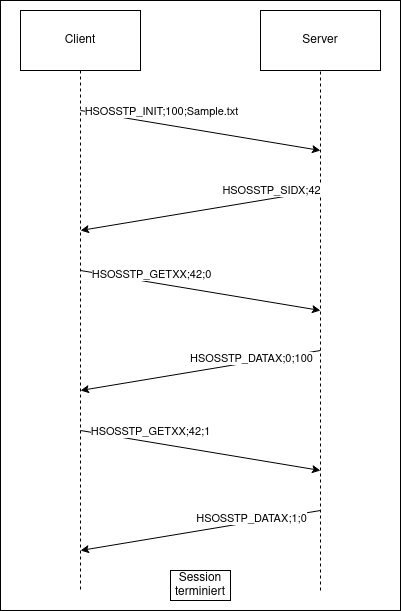

The diagram above was exported from draw.io. Its source (the exported page's mxGraphModel, read from the mxfile embedded in the PNG):
<mxGraphModel dx="1422" dy="780" grid="1" gridSize="10" guides="1" tooltips="1" connect="1" arrows="1" fold="1" page="1" pageScale="1" pageWidth="850" pageHeight="1100" math="0" shadow="0">
  <root>
    <mxCell id="0" />
    <mxCell id="1" parent="0" />
    <mxCell id="iyC7RALwAoHLMl9ornZZ-25" value="" style="rounded=0;whiteSpace=wrap;html=1;" vertex="1" parent="1">
      <mxGeometry x="20" y="10" width="400" height="610" as="geometry" />
    </mxCell>
    <mxCell id="iyC7RALwAoHLMl9ornZZ-1" value="Client" style="rounded=0;whiteSpace=wrap;html=1;" vertex="1" parent="1">
      <mxGeometry x="40" y="20" width="120" height="60" as="geometry" />
    </mxCell>
    <mxCell id="iyC7RALwAoHLMl9ornZZ-3" value="Server" style="rounded=0;whiteSpace=wrap;html=1;" vertex="1" parent="1">
      <mxGeometry x="280" y="20" width="120" height="60" as="geometry" />
    </mxCell>
    <mxCell id="iyC7RALwAoHLMl9ornZZ-6" value="" style="endArrow=classic;html=1;rounded=0;" edge="1" parent="1">
      <mxGeometry width="50" height="50" relative="1" as="geometry">
        <mxPoint x="100" y="120" as="sourcePoint" />
        <mxPoint x="340" y="160" as="targetPoint" />
      </mxGeometry>
    </mxCell>
    <mxCell id="iyC7RALwAoHLMl9ornZZ-9" value="HSOSSTP_INIT;100;Sample.txt" style="edgeLabel;html=1;align=center;verticalAlign=middle;resizable=0;points=[];" vertex="1" connectable="0" parent="iyC7RALwAoHLMl9ornZZ-6">
      <mxGeometry x="-0.0982" y="-3" relative="1" as="geometry">
        <mxPoint x="-28" y="-21" as="offset" />
      </mxGeometry>
    </mxCell>
    <mxCell id="iyC7RALwAoHLMl9ornZZ-7" value="" style="endArrow=none;dashed=1;html=1;rounded=0;entryX=0.5;entryY=1;entryDx=0;entryDy=0;" edge="1" parent="1" target="iyC7RALwAoHLMl9ornZZ-3">
      <mxGeometry width="50" height="50" relative="1" as="geometry">
        <mxPoint x="340" y="600" as="sourcePoint" />
        <mxPoint x="400" y="240" as="targetPoint" />
      </mxGeometry>
    </mxCell>
    <mxCell id="iyC7RALwAoHLMl9ornZZ-8" value="" style="endArrow=none;dashed=1;html=1;rounded=0;exitX=0.5;exitY=1;exitDx=0;exitDy=0;" edge="1" parent="1" source="iyC7RALwAoHLMl9ornZZ-1">
      <mxGeometry width="50" height="50" relative="1" as="geometry">
        <mxPoint x="350" y="290" as="sourcePoint" />
        <mxPoint x="100" y="600" as="targetPoint" />
      </mxGeometry>
    </mxCell>
    <mxCell id="iyC7RALwAoHLMl9ornZZ-10" value="" style="endArrow=classic;html=1;rounded=0;" edge="1" parent="1">
      <mxGeometry width="50" height="50" relative="1" as="geometry">
        <mxPoint x="340" y="200" as="sourcePoint" />
        <mxPoint x="100" y="240" as="targetPoint" />
      </mxGeometry>
    </mxCell>
    <mxCell id="iyC7RALwAoHLMl9ornZZ-11" value="HSOSSTP_SIDX;42" style="edgeLabel;html=1;align=center;verticalAlign=middle;resizable=0;points=[];" vertex="1" connectable="0" parent="iyC7RALwAoHLMl9ornZZ-10">
      <mxGeometry x="0.3499" relative="1" as="geometry">
        <mxPoint x="112" y="-27" as="offset" />
      </mxGeometry>
    </mxCell>
    <mxCell id="iyC7RALwAoHLMl9ornZZ-12" value="" style="endArrow=classic;html=1;rounded=0;" edge="1" parent="1">
      <mxGeometry width="50" height="50" relative="1" as="geometry">
        <mxPoint x="100" y="280" as="sourcePoint" />
        <mxPoint x="340" y="320" as="targetPoint" />
      </mxGeometry>
    </mxCell>
    <mxCell id="iyC7RALwAoHLMl9ornZZ-13" value="HSOSSTP_GETXX;42;0" style="edgeLabel;html=1;align=center;verticalAlign=middle;resizable=0;points=[];" vertex="1" connectable="0" parent="iyC7RALwAoHLMl9ornZZ-12">
      <mxGeometry x="-0.8047" relative="1" as="geometry">
        <mxPoint x="47" as="offset" />
      </mxGeometry>
    </mxCell>
    <mxCell id="iyC7RALwAoHLMl9ornZZ-15" value="" style="endArrow=classic;html=1;rounded=0;" edge="1" parent="1">
      <mxGeometry width="50" height="50" relative="1" as="geometry">
        <mxPoint x="340" y="360" as="sourcePoint" />
        <mxPoint x="100" y="400" as="targetPoint" />
      </mxGeometry>
    </mxCell>
    <mxCell id="iyC7RALwAoHLMl9ornZZ-16" value="HSOSSTP_DATAX;0;100" style="edgeLabel;html=1;align=center;verticalAlign=middle;resizable=0;points=[];" vertex="1" connectable="0" parent="iyC7RALwAoHLMl9ornZZ-15">
      <mxGeometry x="-0.639" relative="1" as="geometry">
        <mxPoint x="-26" as="offset" />
      </mxGeometry>
    </mxCell>
    <mxCell id="iyC7RALwAoHLMl9ornZZ-20" value="&lt;div&gt;Session &lt;br&gt;&lt;/div&gt;&lt;div&gt;terminiert&lt;/div&gt;" style="rounded=0;whiteSpace=wrap;html=1;" vertex="1" parent="1">
      <mxGeometry x="190" y="580" width="60" height="30" as="geometry" />
    </mxCell>
    <mxCell id="iyC7RALwAoHLMl9ornZZ-21" value="" style="endArrow=classic;html=1;rounded=0;" edge="1" parent="1">
      <mxGeometry width="50" height="50" relative="1" as="geometry">
        <mxPoint x="100" y="440" as="sourcePoint" />
        <mxPoint x="340" y="480" as="targetPoint" />
      </mxGeometry>
    </mxCell>
    <mxCell id="iyC7RALwAoHLMl9ornZZ-22" value="HSOSSTP_GETXX;42;1" style="edgeLabel;html=1;align=center;verticalAlign=middle;resizable=0;points=[];" vertex="1" connectable="0" parent="iyC7RALwAoHLMl9ornZZ-21">
      <mxGeometry x="-0.8429" y="-1" relative="1" as="geometry">
        <mxPoint x="51" y="-4" as="offset" />
      </mxGeometry>
    </mxCell>
    <mxCell id="iyC7RALwAoHLMl9ornZZ-23" value="" style="endArrow=classic;html=1;rounded=0;" edge="1" parent="1">
      <mxGeometry width="50" height="50" relative="1" as="geometry">
        <mxPoint x="340.0000000000002" y="520" as="sourcePoint" />
        <mxPoint x="100" y="560" as="targetPoint" />
      </mxGeometry>
    </mxCell>
    <mxCell id="iyC7RALwAoHLMl9ornZZ-24" value="HSOSSTP_DATAX;1;0" style="edgeLabel;html=1;align=center;verticalAlign=middle;resizable=0;points=[];" vertex="1" connectable="0" parent="iyC7RALwAoHLMl9ornZZ-23">
      <mxGeometry x="-0.639" relative="1" as="geometry">
        <mxPoint x="-26" as="offset" />
      </mxGeometry>
    </mxCell>
  </root>
</mxGraphModel>